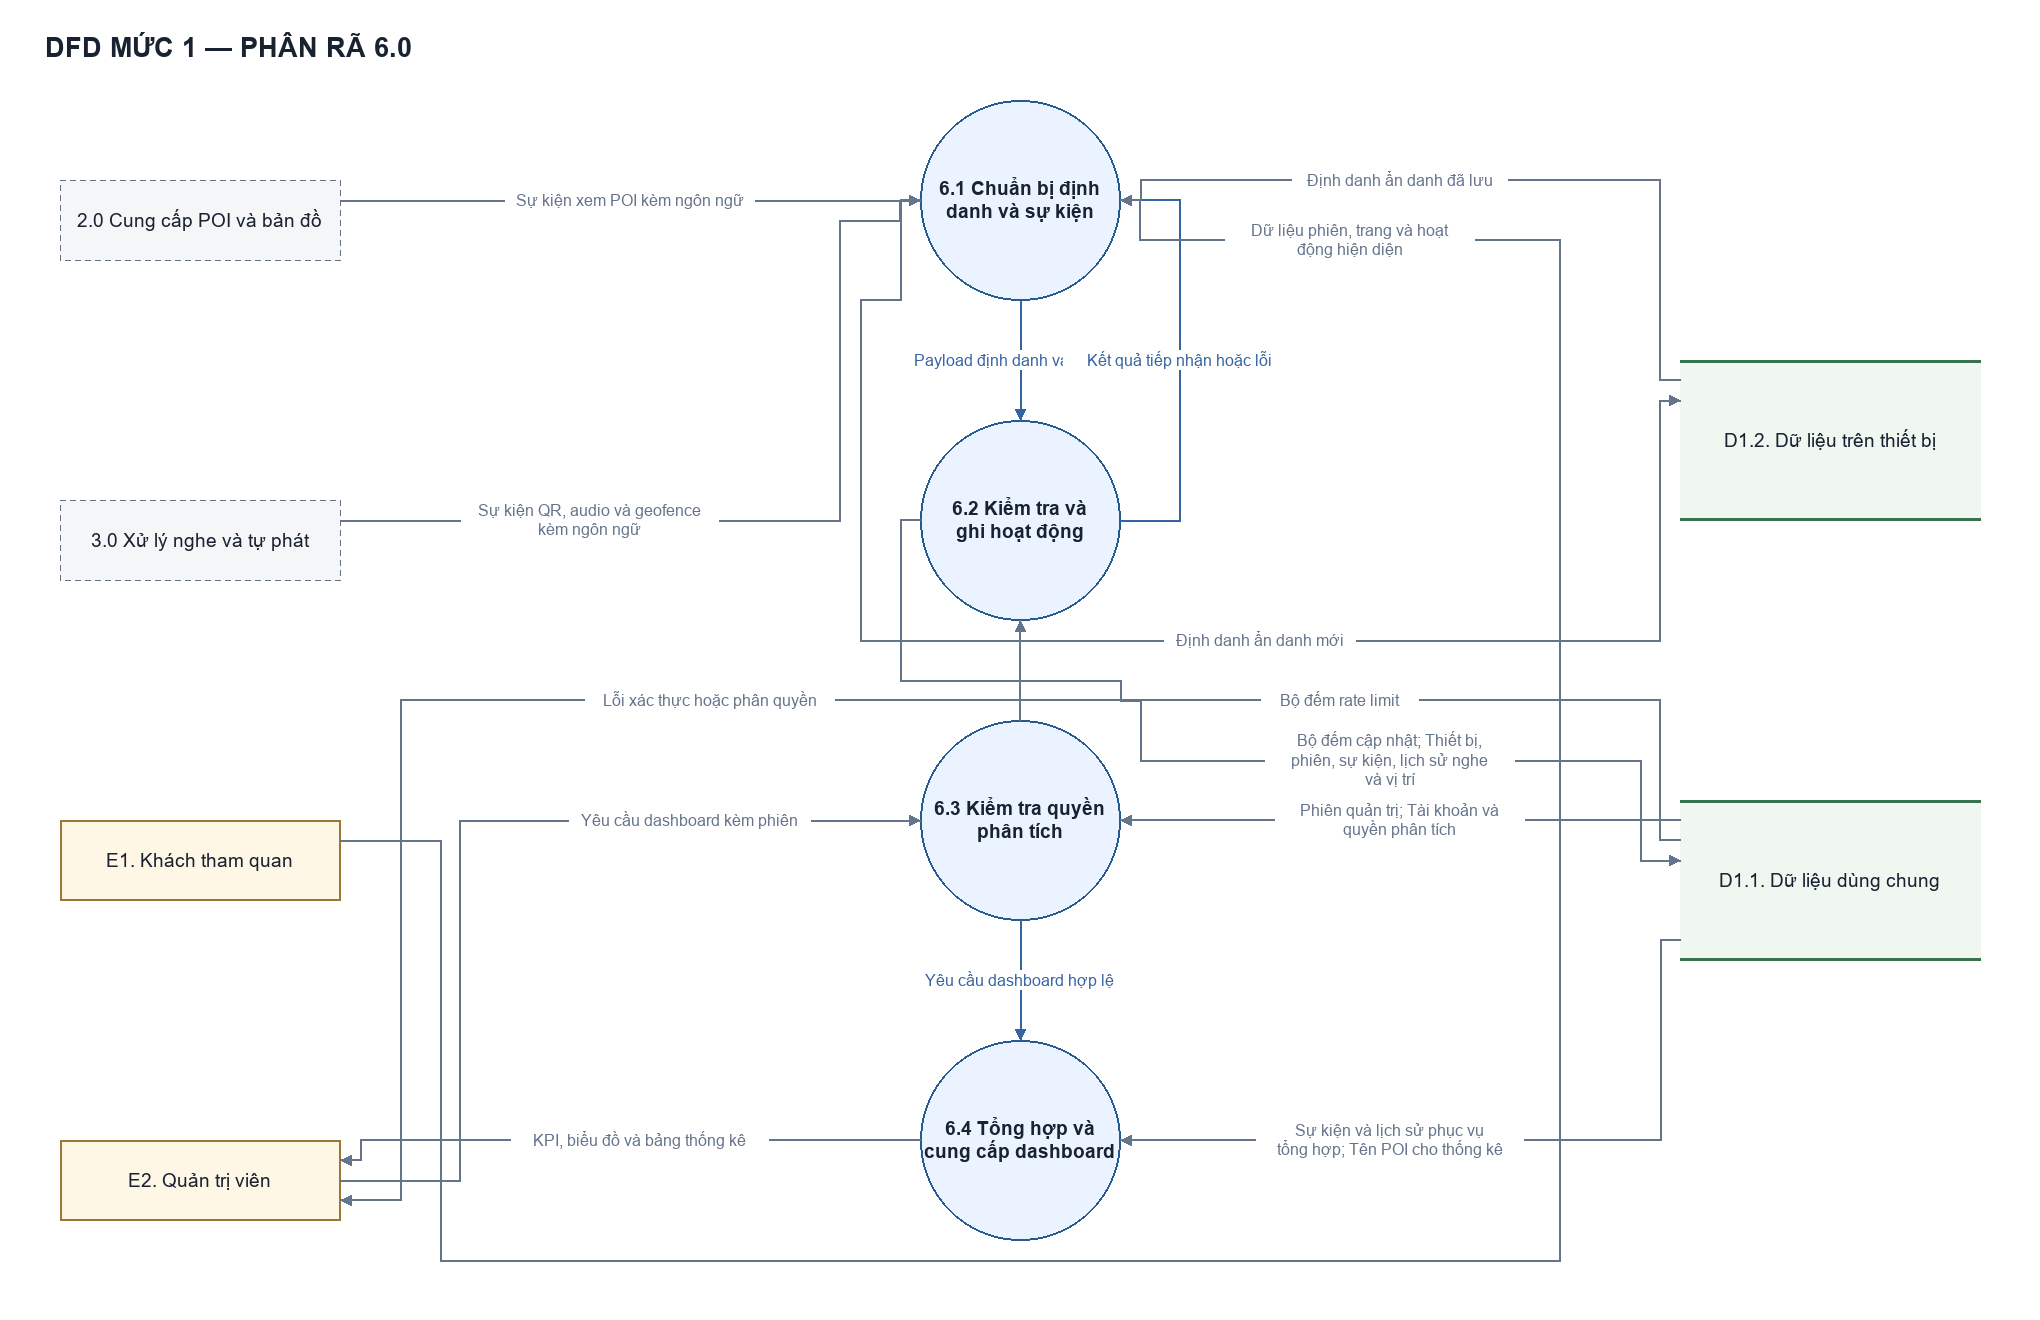

The diagram above was exported from draw.io. Its source (the exported page's mxGraphModel, read from the mxfile embedded in the PNG):
<mxGraphModel dx="1450" dy="900" grid="1" gridSize="10" guides="1" tooltips="1" connect="1" arrows="1" fold="1" page="1" pageScale="1" pageWidth="2040" pageHeight="1320" math="0" shadow="0" background="#ffffff">
  <root>
    <mxCell id="0" />
    <mxCell id="1" parent="0" />
    <mxCell id="title" value="DFD MỨC 1 — PHÂN RÃ 6.0" style="fontFamily=Arial;fontColor=#182230;html=0;whiteSpace=wrap;text;align=left;fontSize=27;fontStyle=1;" vertex="1" parent="1">
      <mxGeometry x="45" y="20" width="1950" height="55" as="geometry" />
    </mxCell>
    <mxCell id="E1" value="E1. Khách tham quan" style="fontFamily=Arial;fontColor=#182230;html=0;whiteSpace=wrap;fontSize=19;align=center;verticalAlign=middle;fillColor=#fff7e6;strokeColor=#9a7833;strokeWidth=1.5;" vertex="1" parent="1">
      <mxGeometry x="60" y="820" width="280" height="80" as="geometry" />
    </mxCell>
    <mxCell id="E2" value="E2. Quản trị viên" style="fontFamily=Arial;fontColor=#182230;html=0;whiteSpace=wrap;fontSize=19;align=center;verticalAlign=middle;fillColor=#fff7e6;strokeColor=#9a7833;strokeWidth=1.5;" vertex="1" parent="1">
      <mxGeometry x="60" y="1140" width="280" height="80" as="geometry" />
    </mxCell>
    <mxCell id="A" value="6.1 Chuẩn bị định&#10;danh và sự kiện" style="fontFamily=Arial;fontColor=#182230;html=0;whiteSpace=wrap;fontSize=19;align=center;verticalAlign=middle;ellipse;aspect=fixed;fillColor=#eaf3ff;strokeColor=#245b91;strokeWidth=1.8;fontStyle=1;" vertex="1" parent="1">
      <mxGeometry x="920" y="100" width="200" height="200" as="geometry" />
    </mxCell>
    <mxCell id="C" value="6.3 Kiểm tra quyền&#10;phân tích" style="fontFamily=Arial;fontColor=#182230;html=0;whiteSpace=wrap;fontSize=19;align=center;verticalAlign=middle;ellipse;aspect=fixed;fillColor=#eaf3ff;strokeColor=#245b91;strokeWidth=1.8;fontStyle=1;" vertex="1" parent="1">
      <mxGeometry x="920" y="720" width="200" height="200" as="geometry" />
    </mxCell>
    <mxCell id="R2" value="2.0 Cung cấp POI và bản đồ" style="fontFamily=Arial;fontColor=#182230;html=0;whiteSpace=wrap;fontSize=19;align=center;verticalAlign=middle;rounded=1;dashed=1;fillColor=#f5f6f8;strokeColor=#667085;strokeWidth=1.4;" vertex="1" parent="1">
      <mxGeometry x="60" y="180" width="280" height="80" as="geometry" />
    </mxCell>
    <mxCell id="B" value="6.2 Kiểm tra và&#10;ghi hoạt động" style="fontFamily=Arial;fontColor=#182230;html=0;whiteSpace=wrap;fontSize=19;align=center;verticalAlign=middle;ellipse;aspect=fixed;fillColor=#eaf3ff;strokeColor=#245b91;strokeWidth=1.8;fontStyle=1;" vertex="1" parent="1">
      <mxGeometry x="920" y="420" width="200" height="200" as="geometry" />
    </mxCell>
    <mxCell id="R3" value="3.0 Xử lý nghe và tự phát" style="fontFamily=Arial;fontColor=#182230;html=0;whiteSpace=wrap;fontSize=19;align=center;verticalAlign=middle;rounded=1;dashed=1;fillColor=#f5f6f8;strokeColor=#667085;strokeWidth=1.4;" vertex="1" parent="1">
      <mxGeometry x="60" y="500" width="280" height="80" as="geometry" />
    </mxCell>
    <mxCell id="D" value="6.4 Tổng hợp và&#10;cung cấp dashboard" style="fontFamily=Arial;fontColor=#182230;html=0;whiteSpace=wrap;fontSize=19;align=center;verticalAlign=middle;ellipse;aspect=fixed;fillColor=#eaf3ff;strokeColor=#245b91;strokeWidth=1.8;fontStyle=1;" vertex="1" parent="1">
      <mxGeometry x="920" y="1040" width="200" height="200" as="geometry" />
    </mxCell>
    <mxCell id="DL" value="D1.2. Dữ liệu trên thiết bị" style="fontFamily=Arial;fontColor=#182230;html=0;whiteSpace=wrap;fontSize=19;align=center;verticalAlign=middle;fillColor=#f0f7f1;strokeColor=none;" vertex="1" parent="1">
      <mxGeometry x="1680" y="360" width="300" height="160" as="geometry" />
    </mxCell>
    <mxCell id="DL_top" value="" style="fontFamily=Arial;fontColor=#182230;html=0;whiteSpace=wrap;fillColor=#38724e;strokeColor=none;" vertex="1" parent="DL">
      <mxGeometry x="0" y="0" width="300" height="2" as="geometry" />
    </mxCell>
    <mxCell id="DL_bottom" value="" style="fontFamily=Arial;fontColor=#182230;html=0;whiteSpace=wrap;fillColor=#38724e;strokeColor=none;" vertex="1" parent="DL">
      <mxGeometry x="0" y="158" width="300" height="2" as="geometry" />
    </mxCell>
    <mxCell id="DS" value="D1.1. Dữ liệu dùng chung" style="fontFamily=Arial;fontColor=#182230;html=0;whiteSpace=wrap;fontSize=19;align=center;verticalAlign=middle;fillColor=#f0f7f1;strokeColor=none;" vertex="1" parent="1">
      <mxGeometry x="1680" y="800" width="300" height="160" as="geometry" />
    </mxCell>
    <mxCell id="DS_top" value="" style="fontFamily=Arial;fontColor=#182230;html=0;whiteSpace=wrap;fillColor=#38724e;strokeColor=none;" vertex="1" parent="DS">
      <mxGeometry x="0" y="0" width="300" height="2" as="geometry" />
    </mxCell>
    <mxCell id="DS_bottom" value="" style="fontFamily=Arial;fontColor=#182230;html=0;whiteSpace=wrap;fillColor=#38724e;strokeColor=none;" vertex="1" parent="DS">
      <mxGeometry x="0" y="158" width="300" height="2" as="geometry" />
    </mxCell>
    <mxCell id="flow_1" value="Sự kiện xem POI kèm ngôn ngữ" style="edgeStyle=none;rounded=0;html=0;fontFamily=Arial;fontSize=16;fontColor=#64748b;strokeColor=#64748b;strokeWidth=1.5;endArrow=classic;endFill=1;startArrow=none;labelBackgroundColor=#ffffff;exitPerimeter=0;entryPerimeter=0;exitX=1.0;exitY=0.25;entryX=0.0;entryY=0.5;" edge="1" source="R2" target="A" parent="1">
      <mxGeometry relative="1" as="geometry">
        <mxPoint x="0.0" y="0.0" as="offset" />
      </mxGeometry>
    </mxCell>
    <mxCell id="flow_8" value="Phiên quản trị; Tài khoản và&#10;quyền phân tích" style="edgeStyle=none;rounded=0;html=0;fontFamily=Arial;fontSize=16;fontColor=#64748b;strokeColor=#64748b;strokeWidth=1.5;endArrow=classic;endFill=1;startArrow=none;labelBackgroundColor=#ffffff;exitPerimeter=0;entryPerimeter=0;exitX=0.0;exitY=0.125;entryX=1.0;entryY=0.5;" edge="1" source="DS" target="C" parent="1">
      <mxGeometry relative="1" as="geometry">
        <mxPoint x="0.0" y="0.0" as="offset" />
      </mxGeometry>
    </mxCell>
    <mxCell id="flow_11" value="KPI, biểu đồ và bảng thống kê" style="edgeStyle=none;rounded=0;html=0;fontFamily=Arial;fontSize=16;fontColor=#64748b;strokeColor=#64748b;strokeWidth=1.5;endArrow=classic;endFill=1;startArrow=none;labelBackgroundColor=#ffffff;exitPerimeter=0;entryPerimeter=0;exitX=0.0;exitY=0.5;entryX=1.0;entryY=0.25;" edge="1" source="D" target="E2" parent="1">
      <mxGeometry relative="1" as="geometry">
        <Array as="points">
          <mxPoint x="360" y="1140" />
          <mxPoint x="360" y="1160" />
        </Array>
        <mxPoint x="20.0" y="0.0" as="offset" />
      </mxGeometry>
    </mxCell>
    <mxCell id="flow_12" value="Payload định danh và sự kiện" style="edgeStyle=none;rounded=0;html=0;fontFamily=Arial;fontSize=16;fontColor=#3564a3;strokeColor=#3564a3;strokeWidth=1.5;endArrow=classic;endFill=1;startArrow=none;labelBackgroundColor=#ffffff;exitPerimeter=0;entryPerimeter=0;exitX=0.5;exitY=1.0;entryX=0.5;entryY=0.0;" edge="1" source="A" target="B" parent="1">
      <mxGeometry relative="1" as="geometry">
        <mxPoint x="0.0" y="0.0" as="offset" />
      </mxGeometry>
    </mxCell>
    <mxCell id="flow_13" value="Kết quả tiếp nhận hoặc lỗi" style="edgeStyle=none;rounded=0;html=0;fontFamily=Arial;fontSize=16;fontColor=#3564a3;strokeColor=#3564a3;strokeWidth=1.5;endArrow=classic;endFill=1;startArrow=none;labelBackgroundColor=#ffffff;exitPerimeter=0;entryPerimeter=0;exitX=1.0;exitY=0.5;entryX=1.0;entryY=0.5;" edge="1" source="B" target="A" parent="1">
      <mxGeometry relative="1" as="geometry">
        <Array as="points">
          <mxPoint x="1180" y="520" />
          <mxPoint x="1180" y="200" />
        </Array>
        <mxPoint x="0.0" y="0.0" as="offset" />
      </mxGeometry>
    </mxCell>
    <mxCell id="flow_14" value="Yêu cầu dashboard hợp lệ" style="edgeStyle=none;rounded=0;html=0;fontFamily=Arial;fontSize=16;fontColor=#3564a3;strokeColor=#3564a3;strokeWidth=1.5;endArrow=classic;endFill=1;startArrow=none;labelBackgroundColor=#ffffff;exitPerimeter=0;entryPerimeter=0;exitX=0.5;exitY=1.0;entryX=0.5;entryY=0.0;" edge="1" source="C" target="D" parent="1">
      <mxGeometry relative="1" as="geometry">
        <mxPoint x="0.0" y="0.0" as="offset" />
      </mxGeometry>
    </mxCell>
    <mxCell id="flow_10" value="Sự kiện và lịch sử phục vụ&#10;tổng hợp; Tên POI cho thống kê" style="edgeStyle=none;rounded=0;html=0;fontFamily=Arial;fontSize=16;fontColor=#64748b;strokeColor=#64748b;strokeWidth=1.5;endArrow=classic;endFill=1;startArrow=none;labelBackgroundColor=#ffffff;exitPerimeter=0;entryPerimeter=0;exitX=0.0;exitY=0.875;entryX=1.0;entryY=0.5;" edge="1" source="DS" target="D" parent="1">
      <mxGeometry relative="1" as="geometry">
        <Array as="points">
          <mxPoint x="1660" y="940" />
          <mxPoint x="1660" y="1140" />
        </Array>
        <mxPoint x="-110.0" y="0.0" as="offset" />
      </mxGeometry>
    </mxCell>
    <mxCell id="flow_3" value="Định danh ẩn danh đã lưu" style="edgeStyle=none;rounded=0;html=0;fontFamily=Arial;fontSize=16;fontColor=#64748b;strokeColor=#64748b;strokeWidth=1.5;endArrow=classic;endFill=1;startArrow=none;labelBackgroundColor=#ffffff;exitPerimeter=0;entryPerimeter=0;exitX=0.0;exitY=0.125;entryX=1.0;entryY=0.5;" edge="1" source="DL" target="A" parent="1">
      <mxGeometry relative="1" as="geometry">
        <Array as="points">
          <mxPoint x="1660" y="380" />
          <mxPoint x="1660" y="180" />
          <mxPoint x="1140" y="180" />
          <mxPoint x="1140" y="200" />
        </Array>
        <mxPoint x="-90.0" y="0.0" as="offset" />
      </mxGeometry>
    </mxCell>
    <mxCell id="flow_4" value="Định danh ẩn danh mới" style="edgeStyle=none;rounded=0;html=0;fontFamily=Arial;fontSize=16;fontColor=#64748b;strokeColor=#64748b;strokeWidth=1.5;endArrow=classic;endFill=1;startArrow=none;labelBackgroundColor=#ffffff;exitPerimeter=0;entryPerimeter=0;exitX=0.0;exitY=0.5;entryX=0.0;entryY=0.25;" edge="1" source="A" target="DL" parent="1">
      <mxGeometry relative="1" as="geometry">
        <Array as="points">
          <mxPoint x="900" y="200" />
          <mxPoint x="900" y="300" />
          <mxPoint x="860" y="300" />
          <mxPoint x="860" y="640" />
          <mxPoint x="1660" y="640" />
          <mxPoint x="1660" y="400" />
        </Array>
        <mxPoint x="120.0" y="0.0" as="offset" />
      </mxGeometry>
    </mxCell>
    <mxCell id="flow_5" value="Bộ đếm rate limit" style="edgeStyle=none;rounded=0;html=0;fontFamily=Arial;fontSize=16;fontColor=#64748b;strokeColor=#64748b;strokeWidth=1.5;endArrow=classic;endFill=1;startArrow=none;labelBackgroundColor=#ffffff;exitPerimeter=0;entryPerimeter=0;exitX=0.0;exitY=0.25;entryX=0.5;entryY=1.0;" edge="1" source="DS" target="B" parent="1">
      <mxGeometry relative="1" as="geometry">
        <Array as="points">
          <mxPoint x="1660" y="840" />
          <mxPoint x="1660" y="700" />
          <mxPoint x="1020" y="700" />
        </Array>
        <mxPoint x="-40.0" y="0.0" as="offset" />
      </mxGeometry>
    </mxCell>
    <mxCell id="flow_6" value="Bộ đếm cập nhật; Thiết bị,&#10;phiên, sự kiện, lịch sử nghe&#10;và vị trí" style="edgeStyle=none;rounded=0;html=0;fontFamily=Arial;fontSize=16;fontColor=#64748b;strokeColor=#64748b;strokeWidth=1.5;endArrow=classic;endFill=1;startArrow=none;labelBackgroundColor=#ffffff;exitPerimeter=0;entryPerimeter=0;exitX=0.0;exitY=0.5;entryX=0.0;entryY=0.375;" edge="1" source="B" target="DS" parent="1">
      <mxGeometry relative="1" as="geometry">
        <Array as="points">
          <mxPoint x="900" y="520" />
          <mxPoint x="900" y="680" />
          <mxPoint x="1120" y="680" />
          <mxPoint x="1120" y="700" />
          <mxPoint x="1140" y="700" />
          <mxPoint x="1140" y="760" />
          <mxPoint x="1640" y="760" />
          <mxPoint x="1640" y="860" />
        </Array>
        <mxPoint x="180.0" y="0.0" as="offset" />
      </mxGeometry>
    </mxCell>
    <mxCell id="flow_2" value="Sự kiện QR, audio và geofence&#10;kèm ngôn ngữ" style="edgeStyle=none;rounded=0;html=0;fontFamily=Arial;fontSize=16;fontColor=#64748b;strokeColor=#64748b;strokeWidth=1.5;endArrow=classic;endFill=1;startArrow=none;labelBackgroundColor=#ffffff;exitPerimeter=0;entryPerimeter=0;exitX=1.0;exitY=0.25;entryX=0.0;entryY=0.5;" edge="1" source="R3" target="A" parent="1">
      <mxGeometry relative="1" as="geometry">
        <Array as="points">
          <mxPoint x="840" y="520" />
          <mxPoint x="840" y="220" />
          <mxPoint x="900" y="220" />
          <mxPoint x="900" y="200" />
        </Array>
        <mxPoint x="-200.0" y="0.0" as="offset" />
      </mxGeometry>
    </mxCell>
    <mxCell id="flow_7" value="Yêu cầu dashboard kèm phiên" style="edgeStyle=none;rounded=0;html=0;fontFamily=Arial;fontSize=16;fontColor=#64748b;strokeColor=#64748b;strokeWidth=1.5;endArrow=classic;endFill=1;startArrow=none;labelBackgroundColor=#ffffff;exitPerimeter=0;entryPerimeter=0;exitX=1.0;exitY=0.5;entryX=0.0;entryY=0.5;" edge="1" source="E2" target="C" parent="1">
      <mxGeometry relative="1" as="geometry">
        <Array as="points">
          <mxPoint x="460" y="1180" />
          <mxPoint x="460" y="820" />
        </Array>
        <mxPoint x="230.0" y="-10.0" as="offset" />
      </mxGeometry>
    </mxCell>
    <mxCell id="flow_9" value="Lỗi xác thực hoặc phân quyền" style="edgeStyle=none;rounded=0;html=0;fontFamily=Arial;fontSize=16;fontColor=#64748b;strokeColor=#64748b;strokeWidth=1.5;endArrow=classic;endFill=1;startArrow=none;labelBackgroundColor=#ffffff;exitPerimeter=0;entryPerimeter=0;exitX=0.5;exitY=0.0;entryX=1.0;entryY=0.75;" edge="1" source="C" target="E2" parent="1">
      <mxGeometry relative="1" as="geometry">
        <Array as="points">
          <mxPoint x="1020" y="700" />
          <mxPoint x="400" y="700" />
          <mxPoint x="400" y="1200" />
        </Array>
        <mxPoint x="270.0" y="0.0" as="offset" />
      </mxGeometry>
    </mxCell>
    <mxCell id="flow_0" value="Dữ liệu phiên, trang và hoạt&#10;động hiện diện" style="edgeStyle=none;rounded=0;html=0;fontFamily=Arial;fontSize=16;fontColor=#64748b;strokeColor=#64748b;strokeWidth=1.5;endArrow=classic;endFill=1;startArrow=none;labelBackgroundColor=#ffffff;exitPerimeter=0;entryPerimeter=0;exitX=1.0;exitY=0.25;entryX=1.0;entryY=0.5;" edge="1" source="E1" target="A" parent="1">
      <mxGeometry relative="1" as="geometry">
        <Array as="points">
          <mxPoint x="440" y="840" />
          <mxPoint x="440" y="1260" />
          <mxPoint x="1560" y="1260" />
          <mxPoint x="1560" y="240" />
          <mxPoint x="1140" y="240" />
          <mxPoint x="1140" y="200" />
        </Array>
        <mxPoint x="-140.0" y="-1020.0" as="offset" />
      </mxGeometry>
    </mxCell>
  </root>
</mxGraphModel>